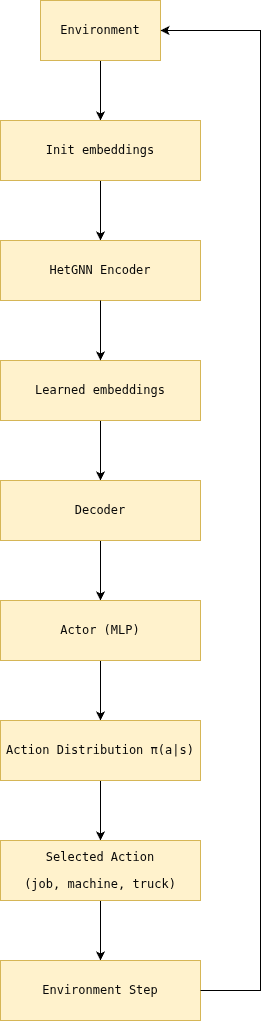

The diagram above was exported from draw.io. Its source (the exported page's mxGraphModel, read from the mxfile embedded in the PNG):
<mxGraphModel dx="1426" dy="880" grid="1" gridSize="10" guides="1" tooltips="1" connect="1" arrows="1" fold="1" page="1" pageScale="1" pageWidth="827" pageHeight="1169" math="0" shadow="0">
  <root>
    <mxCell id="0" />
    <mxCell id="1" parent="0" />
    <mxCell id="fgIwOpo3pZciMF9rTJg_-11" edge="1" parent="1" source="fgIwOpo3pZciMF9rTJg_-1" style="edgeStyle=orthogonalEdgeStyle;rounded=0;orthogonalLoop=1;jettySize=auto;html=1;exitX=0.5;exitY=1;exitDx=0;exitDy=0;entryX=0.5;entryY=0;entryDx=0;entryDy=0;" target="fgIwOpo3pZciMF9rTJg_-2">
      <mxGeometry relative="1" as="geometry" />
    </mxCell>
    <mxCell id="fgIwOpo3pZciMF9rTJg_-1" parent="1" style="rounded=0;whiteSpace=wrap;html=1;fillColor=#fff2cc;strokeColor=#d6b656;" value="&lt;div style=&quot;color: rgb(8, 8, 8);&quot;&gt;&lt;pre style=&quot;font-family: &amp;quot;JetBrains Mono&amp;quot;, monospace;&quot;&gt;&lt;span&gt;Environment&lt;/span&gt;&lt;/pre&gt;&lt;/div&gt;" vertex="1">
      <mxGeometry height="60" width="120" x="320" y="40" as="geometry" />
    </mxCell>
    <mxCell id="fgIwOpo3pZciMF9rTJg_-12" edge="1" parent="1" source="fgIwOpo3pZciMF9rTJg_-2" style="edgeStyle=orthogonalEdgeStyle;rounded=0;orthogonalLoop=1;jettySize=auto;html=1;exitX=0.5;exitY=1;exitDx=0;exitDy=0;entryX=0.5;entryY=0;entryDx=0;entryDy=0;" target="fgIwOpo3pZciMF9rTJg_-3">
      <mxGeometry relative="1" as="geometry" />
    </mxCell>
    <mxCell id="fgIwOpo3pZciMF9rTJg_-2" parent="1" style="rounded=0;whiteSpace=wrap;html=1;fillColor=#fff2cc;strokeColor=#d6b656;" value="&lt;div style=&quot;color: rgb(8, 8, 8);&quot;&gt;&lt;pre style=&quot;font-family: &amp;quot;JetBrains Mono&amp;quot;, monospace;&quot;&gt;&lt;span&gt;Init embeddings&lt;/span&gt;&lt;/pre&gt;&lt;/div&gt;" vertex="1">
      <mxGeometry height="60" width="200" x="280" y="160" as="geometry" />
    </mxCell>
    <mxCell id="fgIwOpo3pZciMF9rTJg_-3" parent="1" style="rounded=0;whiteSpace=wrap;html=1;fillColor=#fff2cc;strokeColor=#d6b656;" value="&lt;div style=&quot;color: rgb(8, 8, 8);&quot;&gt;&lt;pre style=&quot;font-family: &amp;quot;JetBrains Mono&amp;quot;, monospace;&quot;&gt;&lt;span&gt;HetGNN &lt;/span&gt;Encoder&lt;/pre&gt;&lt;/div&gt;" vertex="1">
      <mxGeometry height="60" width="200" x="280" y="280" as="geometry" />
    </mxCell>
    <mxCell id="fgIwOpo3pZciMF9rTJg_-14" edge="1" parent="1" source="fgIwOpo3pZciMF9rTJg_-4" style="edgeStyle=orthogonalEdgeStyle;rounded=0;orthogonalLoop=1;jettySize=auto;html=1;exitX=0.5;exitY=1;exitDx=0;exitDy=0;" target="fgIwOpo3pZciMF9rTJg_-5">
      <mxGeometry relative="1" as="geometry" />
    </mxCell>
    <mxCell id="fgIwOpo3pZciMF9rTJg_-4" parent="1" style="rounded=0;whiteSpace=wrap;html=1;fillColor=#fff2cc;strokeColor=#d6b656;" value="&lt;div style=&quot;color: rgb(8, 8, 8);&quot;&gt;&lt;pre style=&quot;font-family: &amp;quot;JetBrains Mono&amp;quot;, monospace;&quot;&gt;&lt;span&gt;Learned e&lt;/span&gt;mbeddings&lt;/pre&gt;&lt;/div&gt;" vertex="1">
      <mxGeometry height="60" width="200" x="280" y="400" as="geometry" />
    </mxCell>
    <mxCell id="fgIwOpo3pZciMF9rTJg_-15" edge="1" parent="1" source="fgIwOpo3pZciMF9rTJg_-5" style="edgeStyle=orthogonalEdgeStyle;rounded=0;orthogonalLoop=1;jettySize=auto;html=1;exitX=0.5;exitY=1;exitDx=0;exitDy=0;entryX=0.5;entryY=0;entryDx=0;entryDy=0;" target="fgIwOpo3pZciMF9rTJg_-6">
      <mxGeometry relative="1" as="geometry" />
    </mxCell>
    <mxCell id="fgIwOpo3pZciMF9rTJg_-5" parent="1" style="rounded=0;whiteSpace=wrap;html=1;fillColor=#fff2cc;strokeColor=#d6b656;" value="&lt;div style=&quot;color: rgb(8, 8, 8);&quot;&gt;&lt;pre style=&quot;font-family: &amp;quot;JetBrains Mono&amp;quot;, monospace;&quot;&gt;&lt;span&gt;Decoder&lt;/span&gt;&lt;/pre&gt;&lt;/div&gt;" vertex="1">
      <mxGeometry height="60" width="200" x="280" y="520" as="geometry" />
    </mxCell>
    <mxCell id="fgIwOpo3pZciMF9rTJg_-16" edge="1" parent="1" source="fgIwOpo3pZciMF9rTJg_-6" style="edgeStyle=orthogonalEdgeStyle;rounded=0;orthogonalLoop=1;jettySize=auto;html=1;exitX=0.5;exitY=1;exitDx=0;exitDy=0;" target="fgIwOpo3pZciMF9rTJg_-7">
      <mxGeometry relative="1" as="geometry" />
    </mxCell>
    <mxCell id="fgIwOpo3pZciMF9rTJg_-6" parent="1" style="rounded=0;whiteSpace=wrap;html=1;fillColor=#fff2cc;strokeColor=#d6b656;" value="&lt;div style=&quot;color: rgb(8, 8, 8);&quot;&gt;&lt;pre style=&quot;font-family: &amp;quot;JetBrains Mono&amp;quot;, monospace;&quot;&gt;&lt;span&gt;Actor (MLP)&lt;/span&gt;&lt;/pre&gt;&lt;/div&gt;" vertex="1">
      <mxGeometry height="60" width="200" x="280" y="640" as="geometry" />
    </mxCell>
    <mxCell id="fgIwOpo3pZciMF9rTJg_-17" edge="1" parent="1" source="fgIwOpo3pZciMF9rTJg_-7" style="edgeStyle=orthogonalEdgeStyle;rounded=0;orthogonalLoop=1;jettySize=auto;html=1;exitX=0.5;exitY=1;exitDx=0;exitDy=0;entryX=0.5;entryY=0;entryDx=0;entryDy=0;" target="fgIwOpo3pZciMF9rTJg_-8">
      <mxGeometry relative="1" as="geometry" />
    </mxCell>
    <mxCell id="fgIwOpo3pZciMF9rTJg_-7" parent="1" style="rounded=0;whiteSpace=wrap;html=1;fillColor=#fff2cc;strokeColor=#d6b656;" value="&lt;div style=&quot;color: rgb(8, 8, 8);&quot;&gt;&lt;pre style=&quot;font-family: &amp;quot;JetBrains Mono&amp;quot;, monospace;&quot;&gt;&lt;span&gt;Action Distribution π(a|s)&lt;/span&gt;&lt;/pre&gt;&lt;/div&gt;" vertex="1">
      <mxGeometry height="60" width="200" x="280" y="760" as="geometry" />
    </mxCell>
    <mxCell id="fgIwOpo3pZciMF9rTJg_-18" edge="1" parent="1" source="fgIwOpo3pZciMF9rTJg_-8" style="edgeStyle=orthogonalEdgeStyle;rounded=0;orthogonalLoop=1;jettySize=auto;html=1;exitX=0.5;exitY=1;exitDx=0;exitDy=0;entryX=0.5;entryY=0;entryDx=0;entryDy=0;" target="fgIwOpo3pZciMF9rTJg_-9">
      <mxGeometry relative="1" as="geometry" />
    </mxCell>
    <mxCell id="fgIwOpo3pZciMF9rTJg_-8" parent="1" style="rounded=0;whiteSpace=wrap;html=1;fillColor=#fff2cc;strokeColor=#d6b656;" value="&lt;div style=&quot;color: rgb(8, 8, 8);&quot;&gt;&lt;pre style=&quot;font-family: &amp;quot;JetBrains Mono&amp;quot;, monospace;&quot;&gt;&lt;span&gt;Selected Action&lt;/span&gt;&lt;/pre&gt;&lt;pre style=&quot;font-family: &amp;quot;JetBrains Mono&amp;quot;, monospace;&quot;&gt;&lt;span&gt;(job, machine, truck)&lt;/span&gt;&lt;/pre&gt;&lt;/div&gt;" vertex="1">
      <mxGeometry height="60" width="200" x="280" y="880" as="geometry" />
    </mxCell>
    <mxCell id="fgIwOpo3pZciMF9rTJg_-9" parent="1" style="rounded=0;whiteSpace=wrap;html=1;fillColor=#fff2cc;strokeColor=#d6b656;" value="&lt;div style=&quot;color: rgb(8, 8, 8);&quot;&gt;&lt;pre style=&quot;font-family: &amp;quot;JetBrains Mono&amp;quot;, monospace;&quot;&gt;&lt;span&gt;Environment Step&lt;/span&gt;&lt;/pre&gt;&lt;/div&gt;" vertex="1">
      <mxGeometry height="60" width="200" x="280" y="1000" as="geometry" />
    </mxCell>
    <mxCell id="fgIwOpo3pZciMF9rTJg_-22" edge="1" parent="1" source="fgIwOpo3pZciMF9rTJg_-3" style="endArrow=classic;html=1;rounded=0;exitX=0.5;exitY=1;exitDx=0;exitDy=0;entryX=0.5;entryY=0;entryDx=0;entryDy=0;" target="fgIwOpo3pZciMF9rTJg_-4" value="">
      <mxGeometry height="50" relative="1" width="50" as="geometry">
        <mxPoint x="700" y="60" as="sourcePoint" />
        <mxPoint x="370" y="392" as="targetPoint" />
      </mxGeometry>
    </mxCell>
    <mxCell id="fgIwOpo3pZciMF9rTJg_-23" edge="1" parent="1" source="fgIwOpo3pZciMF9rTJg_-9" style="endArrow=classic;html=1;rounded=0;exitX=1;exitY=0.5;exitDx=0;exitDy=0;entryX=1;entryY=0.5;entryDx=0;entryDy=0;" target="fgIwOpo3pZciMF9rTJg_-1" value="">
      <mxGeometry height="50" relative="1" width="50" as="geometry">
        <Array as="points">
          <mxPoint x="540" y="1030" />
          <mxPoint x="540" y="70" />
        </Array>
        <mxPoint x="700" y="840" as="sourcePoint" />
        <mxPoint x="540" y="70" as="targetPoint" />
      </mxGeometry>
    </mxCell>
  </root>
</mxGraphModel>